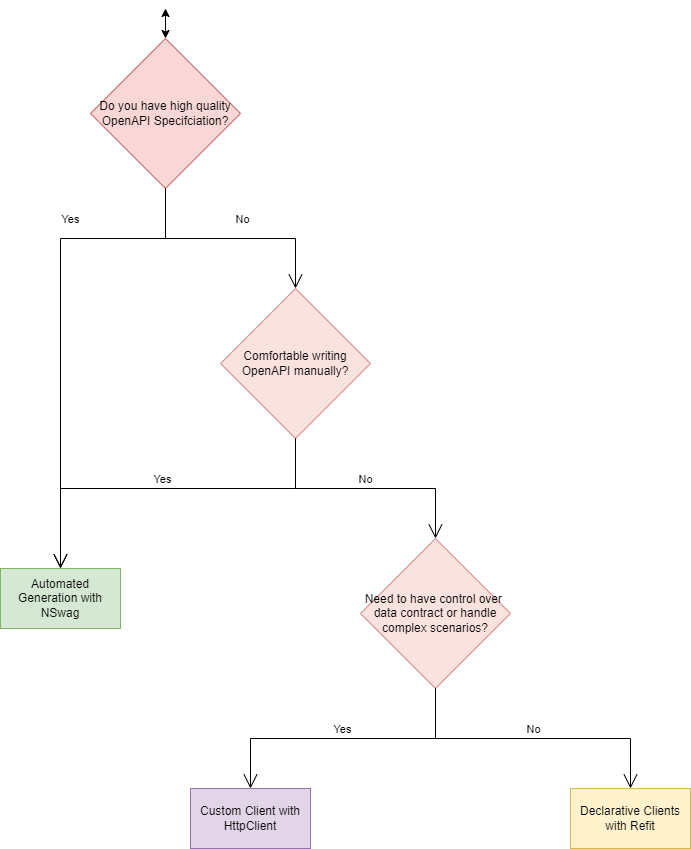

The diagram above was exported from draw.io. Its source (the exported page's mxGraphModel, read from the mxfile embedded in the PNG):
<mxGraphModel dx="840" dy="615" grid="1" gridSize="10" guides="1" tooltips="1" connect="1" arrows="1" fold="1" page="1" pageScale="1" pageWidth="850" pageHeight="1100" math="0" shadow="0">
  <root>
    <mxCell id="0" />
    <mxCell id="1" parent="0" />
    <mxCell id="2" value="Do you have high quality OpenAPI Specifciation?" style="rhombus;whiteSpace=wrap;html=1;fillColor=#f8cecc;strokeColor=#b85450;opacity=80;" parent="1" vertex="1">
      <mxGeometry x="120" y="50" width="150" height="150" as="geometry" />
    </mxCell>
    <mxCell id="5" value="No" style="edgeStyle=elbowEdgeStyle;html=1;elbow=vertical;verticalAlign=bottom;endArrow=open;rounded=0;labelBackgroundColor=none;endSize=12;exitX=0.5;exitY=1;exitDx=0;exitDy=0;entryX=0.5;entryY=0;entryDx=0;entryDy=0;" parent="1" source="2" target="4qNcPLCKkLNJVdlTy4G3-10" edge="1">
      <mxGeometry x="0.1053" y="10" relative="1" as="geometry">
        <mxPoint x="320" y="290" as="targetPoint" />
        <mxPoint x="180" y="200" as="sourcePoint" />
        <Array as="points">
          <mxPoint x="350" y="250" />
          <mxPoint x="270" y="250" />
        </Array>
        <mxPoint as="offset" />
      </mxGeometry>
    </mxCell>
    <mxCell id="6" value="Yes" style="edgeStyle=elbowEdgeStyle;html=1;elbow=vertical;verticalAlign=bottom;endArrow=open;rounded=0;labelBackgroundColor=none;endSize=12;exitX=0.5;exitY=1;exitDx=0;exitDy=0;entryX=0.5;entryY=0;entryDx=0;entryDy=0;" parent="1" source="2" target="4qNcPLCKkLNJVdlTy4G3-13" edge="1">
      <mxGeometry x="-0.4021" y="-10" relative="1" as="geometry">
        <mxPoint x="90" y="290" as="targetPoint" />
        <mxPoint x="195" y="300" as="sourcePoint" />
        <Array as="points">
          <mxPoint x="153" y="250" />
        </Array>
        <mxPoint as="offset" />
      </mxGeometry>
    </mxCell>
    <mxCell id="4qNcPLCKkLNJVdlTy4G3-10" value="Comfortable writing OpenAPI manually?" style="rhombus;whiteSpace=wrap;html=1;fillColor=#f8cecc;strokeColor=#b85450;opacity=60;" parent="1" vertex="1">
      <mxGeometry x="250" y="300" width="150" height="150" as="geometry" />
    </mxCell>
    <mxCell id="4qNcPLCKkLNJVdlTy4G3-11" value="No" style="edgeStyle=elbowEdgeStyle;html=1;elbow=vertical;verticalAlign=bottom;endArrow=open;rounded=0;labelBackgroundColor=none;endSize=12;exitX=0.5;exitY=1;exitDx=0;exitDy=0;entryX=0.5;entryY=0;entryDx=0;entryDy=0;" parent="1" source="4qNcPLCKkLNJVdlTy4G3-10" target="4qNcPLCKkLNJVdlTy4G3-14" edge="1">
      <mxGeometry relative="1" as="geometry">
        <mxPoint x="470" y="540" as="targetPoint" />
        <mxPoint x="285" y="450" as="sourcePoint" />
        <Array as="points">
          <mxPoint x="440" y="500" />
          <mxPoint x="400" y="500" />
          <mxPoint x="320" y="500" />
        </Array>
      </mxGeometry>
    </mxCell>
    <mxCell id="4qNcPLCKkLNJVdlTy4G3-12" value="Yes" style="edgeStyle=elbowEdgeStyle;html=1;elbow=vertical;verticalAlign=bottom;endArrow=open;rounded=0;labelBackgroundColor=none;endSize=12;entryX=0.5;entryY=0;entryDx=0;entryDy=0;" parent="1" source="4qNcPLCKkLNJVdlTy4G3-10" target="4qNcPLCKkLNJVdlTy4G3-13" edge="1">
      <mxGeometry relative="1" as="geometry">
        <mxPoint x="180" y="540" as="targetPoint" />
        <mxPoint x="285" y="450" as="sourcePoint" />
        <Array as="points">
          <mxPoint x="243" y="500" />
        </Array>
      </mxGeometry>
    </mxCell>
    <mxCell id="4qNcPLCKkLNJVdlTy4G3-13" value="&lt;font color=&quot;#000000&quot;&gt;Automated Generation with NSwag&lt;/font&gt;" style="rounded=0;whiteSpace=wrap;html=1;fillColor=#d5e8d4;strokeColor=#82b366;" parent="1" vertex="1">
      <mxGeometry x="30" y="580" width="120" height="60" as="geometry" />
    </mxCell>
    <mxCell id="4qNcPLCKkLNJVdlTy4G3-14" value="&lt;font style=&quot;font-size: 12px&quot;&gt;Need to have control over &lt;br&gt;data contract or handle complex scenarios?&lt;/font&gt;" style="rhombus;whiteSpace=wrap;html=1;fillColor=#f8cecc;strokeColor=#b85450;opacity=60;" parent="1" vertex="1">
      <mxGeometry x="390" y="550" width="150" height="150" as="geometry" />
    </mxCell>
    <mxCell id="4qNcPLCKkLNJVdlTy4G3-15" value="No" style="edgeStyle=elbowEdgeStyle;html=1;elbow=vertical;verticalAlign=bottom;endArrow=open;rounded=0;labelBackgroundColor=none;endSize=12;exitX=0.5;exitY=1;exitDx=0;exitDy=0;entryX=0.5;entryY=0;entryDx=0;entryDy=0;" parent="1" source="4qNcPLCKkLNJVdlTy4G3-14" target="4qNcPLCKkLNJVdlTy4G3-17" edge="1">
      <mxGeometry relative="1" as="geometry">
        <mxPoint x="630" y="790" as="targetPoint" />
        <mxPoint x="500" y="700" as="sourcePoint" />
        <Array as="points">
          <mxPoint x="615" y="750" />
          <mxPoint x="575" y="750" />
          <mxPoint x="495" y="750" />
        </Array>
      </mxGeometry>
    </mxCell>
    <mxCell id="4qNcPLCKkLNJVdlTy4G3-16" value="Yes" style="edgeStyle=elbowEdgeStyle;html=1;elbow=vertical;verticalAlign=bottom;endArrow=open;rounded=0;labelBackgroundColor=none;endSize=12;exitX=0.5;exitY=1;exitDx=0;exitDy=0;" parent="1" source="4qNcPLCKkLNJVdlTy4G3-14" edge="1">
      <mxGeometry relative="1" as="geometry">
        <mxPoint x="280" y="800" as="targetPoint" />
        <mxPoint x="485" y="700" as="sourcePoint" />
        <Array as="points">
          <mxPoint x="403" y="750" />
        </Array>
      </mxGeometry>
    </mxCell>
    <mxCell id="4qNcPLCKkLNJVdlTy4G3-17" value="&lt;font color=&quot;#000000&quot;&gt;Declarative Clients with Refit&lt;/font&gt;" style="rounded=0;whiteSpace=wrap;html=1;fillColor=#fff2cc;strokeColor=#d6b656;" parent="1" vertex="1">
      <mxGeometry x="600" y="800" width="120" height="60" as="geometry" />
    </mxCell>
    <mxCell id="4qNcPLCKkLNJVdlTy4G3-18" value="" style="endArrow=classic;startArrow=classic;html=1;rounded=0;fontSize=12;fontColor=#000000;exitX=0.5;exitY=0;exitDx=0;exitDy=0;" parent="1" source="2" edge="1">
      <mxGeometry width="50" height="50" relative="1" as="geometry">
        <mxPoint x="180" y="60" as="sourcePoint" />
        <mxPoint x="195" y="20" as="targetPoint" />
      </mxGeometry>
    </mxCell>
    <mxCell id="4qNcPLCKkLNJVdlTy4G3-19" value="&lt;font color=&quot;#000000&quot;&gt;Custom Client with HttpClient&lt;/font&gt;" style="rounded=0;whiteSpace=wrap;html=1;fillColor=#e1d5e7;strokeColor=#9673a6;" parent="1" vertex="1">
      <mxGeometry x="220" y="800" width="120" height="60" as="geometry" />
    </mxCell>
  </root>
</mxGraphModel>